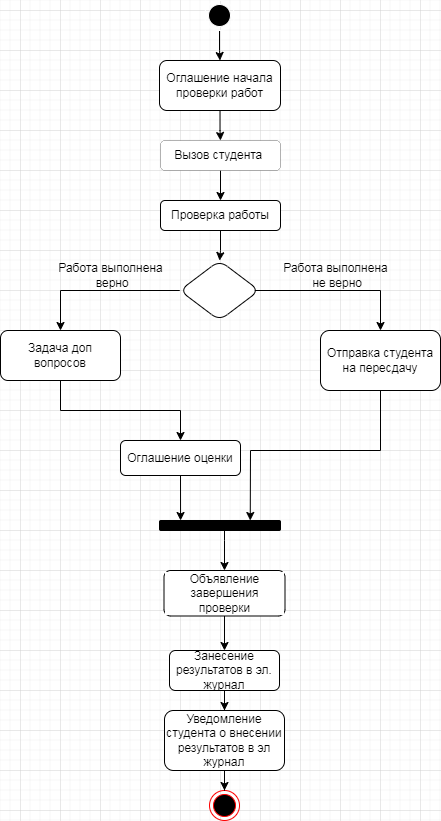

The diagram above was exported from draw.io. Its source (the exported page's mxGraphModel, read from the mxfile embedded in the PNG):
<mxGraphModel dx="862" dy="482" grid="1" gridSize="10" guides="1" tooltips="1" connect="1" arrows="1" fold="1" page="1" pageScale="1" pageWidth="827" pageHeight="1169" math="0" shadow="0">
  <root>
    <mxCell id="0" />
    <mxCell id="1" parent="0" />
    <mxCell id="mFw_Y6byBcSp-dsPya3p-1" value="" style="edgeStyle=orthogonalEdgeStyle;rounded=0;orthogonalLoop=1;jettySize=auto;html=1;" edge="1" parent="1" source="mFw_Y6byBcSp-dsPya3p-2" target="mFw_Y6byBcSp-dsPya3p-4">
      <mxGeometry relative="1" as="geometry" />
    </mxCell>
    <mxCell id="mFw_Y6byBcSp-dsPya3p-2" value="" style="ellipse;html=1;shape=endState;fillColor=#000000;strokeColor=#FFFFFF;" vertex="1" parent="1">
      <mxGeometry x="384" y="30" width="30" height="30" as="geometry" />
    </mxCell>
    <mxCell id="mFw_Y6byBcSp-dsPya3p-3" value="" style="edgeStyle=orthogonalEdgeStyle;rounded=0;orthogonalLoop=1;jettySize=auto;html=1;" edge="1" parent="1" source="mFw_Y6byBcSp-dsPya3p-4" target="mFw_Y6byBcSp-dsPya3p-6">
      <mxGeometry relative="1" as="geometry" />
    </mxCell>
    <mxCell id="mFw_Y6byBcSp-dsPya3p-4" value="Оглашение начала проверки работ" style="rounded=1;whiteSpace=wrap;html=1;strokeColor=#000000;perimeterSpacing=0;" vertex="1" parent="1">
      <mxGeometry x="339" y="90" width="121" height="50" as="geometry" />
    </mxCell>
    <mxCell id="mFw_Y6byBcSp-dsPya3p-5" value="" style="edgeStyle=orthogonalEdgeStyle;rounded=0;orthogonalLoop=1;jettySize=auto;html=1;" edge="1" parent="1" source="mFw_Y6byBcSp-dsPya3p-6" target="mFw_Y6byBcSp-dsPya3p-8">
      <mxGeometry relative="1" as="geometry" />
    </mxCell>
    <mxCell id="mFw_Y6byBcSp-dsPya3p-6" value="Вызов студента&amp;nbsp;" style="whiteSpace=wrap;html=1;strokeColor=#000000;rounded=1;strokeWidth=0;" vertex="1" parent="1">
      <mxGeometry x="340" y="170" width="120" height="30" as="geometry" />
    </mxCell>
    <mxCell id="mFw_Y6byBcSp-dsPya3p-7" value="" style="edgeStyle=orthogonalEdgeStyle;rounded=0;orthogonalLoop=1;jettySize=auto;html=1;" edge="1" parent="1" source="mFw_Y6byBcSp-dsPya3p-8" target="mFw_Y6byBcSp-dsPya3p-9">
      <mxGeometry relative="1" as="geometry" />
    </mxCell>
    <mxCell id="mFw_Y6byBcSp-dsPya3p-8" value="Проверка работы" style="whiteSpace=wrap;html=1;strokeColor=#000000;rounded=1;strokeWidth=1;" vertex="1" parent="1">
      <mxGeometry x="340" y="230" width="120" height="30" as="geometry" />
    </mxCell>
    <mxCell id="mFw_Y6byBcSp-dsPya3p-9" value="" style="rhombus;whiteSpace=wrap;html=1;strokeColor=#000000;rounded=1;strokeWidth=1;" vertex="1" parent="1">
      <mxGeometry x="359.25" y="290" width="79.5" height="60" as="geometry" />
    </mxCell>
    <mxCell id="mFw_Y6byBcSp-dsPya3p-10" value="" style="endArrow=classic;html=1;rounded=0;exitX=0.944;exitY=0.5;exitDx=0;exitDy=0;exitPerimeter=0;" edge="1" parent="1" source="mFw_Y6byBcSp-dsPya3p-9" target="mFw_Y6byBcSp-dsPya3p-12">
      <mxGeometry width="50" height="50" relative="1" as="geometry">
        <mxPoint x="440" y="320" as="sourcePoint" />
        <mxPoint x="560" y="440" as="targetPoint" />
        <Array as="points">
          <mxPoint x="560" y="320" />
        </Array>
      </mxGeometry>
    </mxCell>
    <mxCell id="mFw_Y6byBcSp-dsPya3p-11" value="Работа выполнена&lt;br&gt;&amp;nbsp;не верно" style="text;html=1;align=center;verticalAlign=middle;resizable=0;points=[];autosize=1;strokeColor=none;fillColor=none;" vertex="1" parent="1">
      <mxGeometry x="450" y="285" width="130" height="40" as="geometry" />
    </mxCell>
    <mxCell id="mFw_Y6byBcSp-dsPya3p-12" value="Отправка студента на пересдачу" style="rounded=1;whiteSpace=wrap;html=1;strokeColor=#000000;strokeWidth=1;" vertex="1" parent="1">
      <mxGeometry x="500" y="360" width="120" height="60" as="geometry" />
    </mxCell>
    <mxCell id="mFw_Y6byBcSp-dsPya3p-13" value="" style="endArrow=classic;html=1;rounded=0;exitX=0;exitY=0.5;exitDx=0;exitDy=0;" edge="1" parent="1" source="mFw_Y6byBcSp-dsPya3p-9">
      <mxGeometry width="50" height="50" relative="1" as="geometry">
        <mxPoint x="360" y="380" as="sourcePoint" />
        <mxPoint x="240" y="360" as="targetPoint" />
        <Array as="points">
          <mxPoint x="240" y="320" />
        </Array>
      </mxGeometry>
    </mxCell>
    <mxCell id="mFw_Y6byBcSp-dsPya3p-14" value="" style="edgeStyle=orthogonalEdgeStyle;rounded=0;orthogonalLoop=1;jettySize=auto;html=1;" edge="1" parent="1" source="mFw_Y6byBcSp-dsPya3p-15" target="mFw_Y6byBcSp-dsPya3p-17">
      <mxGeometry relative="1" as="geometry" />
    </mxCell>
    <mxCell id="mFw_Y6byBcSp-dsPya3p-15" value="Задача доп вопросов" style="rounded=1;whiteSpace=wrap;html=1;strokeColor=#000000;strokeWidth=1;" vertex="1" parent="1">
      <mxGeometry x="180" y="360" width="120" height="50" as="geometry" />
    </mxCell>
    <mxCell id="mFw_Y6byBcSp-dsPya3p-16" value="Работа выполнена&lt;br&gt;&amp;nbsp;верно" style="text;html=1;align=center;verticalAlign=middle;resizable=0;points=[];autosize=1;strokeColor=none;fillColor=none;" vertex="1" parent="1">
      <mxGeometry x="225" y="285" width="130" height="40" as="geometry" />
    </mxCell>
    <mxCell id="mFw_Y6byBcSp-dsPya3p-17" value="Оглашение оценки" style="whiteSpace=wrap;html=1;strokeColor=#000000;rounded=1;strokeWidth=1;" vertex="1" parent="1">
      <mxGeometry x="300" y="470" width="120" height="35" as="geometry" />
    </mxCell>
    <mxCell id="mFw_Y6byBcSp-dsPya3p-18" value="" style="edgeStyle=orthogonalEdgeStyle;rounded=0;orthogonalLoop=1;jettySize=auto;html=1;" edge="1" parent="1" source="mFw_Y6byBcSp-dsPya3p-19" target="mFw_Y6byBcSp-dsPya3p-21">
      <mxGeometry relative="1" as="geometry">
        <Array as="points">
          <mxPoint x="404" y="570" />
          <mxPoint x="404" y="570" />
        </Array>
      </mxGeometry>
    </mxCell>
    <mxCell id="mFw_Y6byBcSp-dsPya3p-19" value="" style="whiteSpace=wrap;html=1;strokeColor=#000000;rounded=1;strokeWidth=1;fillColor=#000000;" vertex="1" parent="1">
      <mxGeometry x="339" y="550" width="121" height="10" as="geometry" />
    </mxCell>
    <mxCell id="mFw_Y6byBcSp-dsPya3p-20" value="" style="endArrow=classic;html=1;rounded=0;exitX=0.5;exitY=1;exitDx=0;exitDy=0;entryX=0.75;entryY=0;entryDx=0;entryDy=0;" edge="1" parent="1" source="mFw_Y6byBcSp-dsPya3p-12" target="mFw_Y6byBcSp-dsPya3p-19">
      <mxGeometry width="50" height="50" relative="1" as="geometry">
        <mxPoint x="360" y="480" as="sourcePoint" />
        <mxPoint x="440" y="480" as="targetPoint" />
        <Array as="points">
          <mxPoint x="560" y="480" />
          <mxPoint x="430" y="480" />
        </Array>
      </mxGeometry>
    </mxCell>
    <mxCell id="mFw_Y6byBcSp-dsPya3p-21" value="Объявление завершения проверки" style="rounded=1;whiteSpace=wrap;html=1;labelBackgroundColor=#FFFFFF;strokeColor=#000000;strokeWidth=1;fillColor=#FFFFFF;" vertex="1" parent="1">
      <mxGeometry x="343.5" y="600" width="121" height="45.5" as="geometry" />
    </mxCell>
    <mxCell id="mFw_Y6byBcSp-dsPya3p-22" value="" style="ellipse;html=1;shape=endState;fillColor=#000000;strokeColor=#ff0000;rounded=1;labelBackgroundColor=#FFFFFF;strokeWidth=1;" vertex="1" parent="1">
      <mxGeometry x="389" y="820" width="30" height="30" as="geometry" />
    </mxCell>
    <mxCell id="mFw_Y6byBcSp-dsPya3p-23" value="" style="edgeStyle=orthogonalEdgeStyle;rounded=0;orthogonalLoop=1;jettySize=auto;html=1;" edge="1" parent="1" source="mFw_Y6byBcSp-dsPya3p-24" target="mFw_Y6byBcSp-dsPya3p-27">
      <mxGeometry relative="1" as="geometry" />
    </mxCell>
    <mxCell id="mFw_Y6byBcSp-dsPya3p-24" value="Занесение результатов в эл. журнал" style="rounded=1;whiteSpace=wrap;html=1;" vertex="1" parent="1">
      <mxGeometry x="349" y="680" width="110" height="40" as="geometry" />
    </mxCell>
    <mxCell id="mFw_Y6byBcSp-dsPya3p-25" value="" style="endArrow=classic;html=1;rounded=0;exitX=0.5;exitY=1;exitDx=0;exitDy=0;entryX=0.174;entryY=0;entryDx=0;entryDy=0;entryPerimeter=0;" edge="1" parent="1" source="mFw_Y6byBcSp-dsPya3p-17" target="mFw_Y6byBcSp-dsPya3p-19">
      <mxGeometry width="50" height="50" relative="1" as="geometry">
        <mxPoint x="370" y="570" as="sourcePoint" />
        <mxPoint x="420" y="520" as="targetPoint" />
      </mxGeometry>
    </mxCell>
    <mxCell id="mFw_Y6byBcSp-dsPya3p-26" value="" style="edgeStyle=orthogonalEdgeStyle;rounded=0;orthogonalLoop=1;jettySize=auto;html=1;" edge="1" parent="1" source="mFw_Y6byBcSp-dsPya3p-27" target="mFw_Y6byBcSp-dsPya3p-22">
      <mxGeometry relative="1" as="geometry" />
    </mxCell>
    <mxCell id="mFw_Y6byBcSp-dsPya3p-27" value="Уведомление студента о внесении результатов в эл журнал" style="rounded=1;whiteSpace=wrap;html=1;" vertex="1" parent="1">
      <mxGeometry x="344" y="740" width="120" height="60" as="geometry" />
    </mxCell>
    <mxCell id="mFw_Y6byBcSp-dsPya3p-28" value="" style="endArrow=classic;html=1;rounded=0;exitX=0.5;exitY=1;exitDx=0;exitDy=0;entryX=0.5;entryY=0;entryDx=0;entryDy=0;" edge="1" parent="1" source="mFw_Y6byBcSp-dsPya3p-21" target="mFw_Y6byBcSp-dsPya3p-24">
      <mxGeometry width="50" height="50" relative="1" as="geometry">
        <mxPoint x="390" y="710" as="sourcePoint" />
        <mxPoint x="440" y="660" as="targetPoint" />
      </mxGeometry>
    </mxCell>
  </root>
</mxGraphModel>